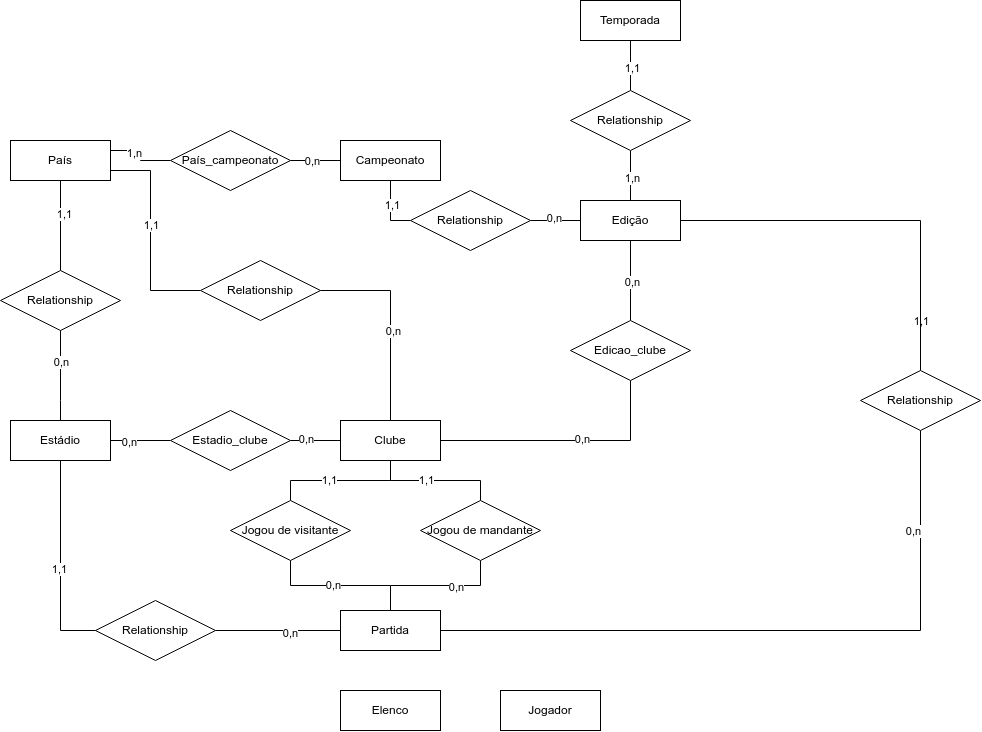

The diagram above was exported from draw.io. Its source (the exported page's mxGraphModel, read from the mxfile embedded in the PNG):
<mxGraphModel dx="1477" dy="651" grid="1" gridSize="10" guides="1" tooltips="1" connect="1" arrows="1" fold="1" page="1" pageScale="1" pageWidth="827" pageHeight="1169" math="0" shadow="0">
  <root>
    <mxCell id="0" />
    <mxCell id="1" parent="0" />
    <mxCell id="DVxih_do49LNcKvW1eOE-18" style="edgeStyle=orthogonalEdgeStyle;rounded=0;orthogonalLoop=1;jettySize=auto;html=1;endArrow=none;endFill=0;exitX=1;exitY=0.25;exitDx=0;exitDy=0;" parent="1" source="DVxih_do49LNcKvW1eOE-14" target="DVxih_do49LNcKvW1eOE-17" edge="1">
      <mxGeometry relative="1" as="geometry" />
    </mxCell>
    <mxCell id="DVxih_do49LNcKvW1eOE-21" value="1,n" style="edgeLabel;html=1;align=center;verticalAlign=middle;resizable=0;points=[];" parent="DVxih_do49LNcKvW1eOE-18" vertex="1" connectable="0">
      <mxGeometry x="-0.3598" y="-2" relative="1" as="geometry">
        <mxPoint as="offset" />
      </mxGeometry>
    </mxCell>
    <mxCell id="DVxih_do49LNcKvW1eOE-14" value="País" style="whiteSpace=wrap;html=1;align=center;" parent="1" vertex="1">
      <mxGeometry x="20" y="230" width="100" height="40" as="geometry" />
    </mxCell>
    <mxCell id="RqUicOI7TiJI8YXZ8y7m-11" style="edgeStyle=orthogonalEdgeStyle;rounded=0;orthogonalLoop=1;jettySize=auto;html=1;entryX=0;entryY=0.5;entryDx=0;entryDy=0;endArrow=none;endFill=0;" edge="1" parent="1" source="DVxih_do49LNcKvW1eOE-16" target="RqUicOI7TiJI8YXZ8y7m-10">
      <mxGeometry relative="1" as="geometry">
        <Array as="points">
          <mxPoint x="400" y="310" />
        </Array>
      </mxGeometry>
    </mxCell>
    <mxCell id="RqUicOI7TiJI8YXZ8y7m-14" value="1,1" style="edgeLabel;html=1;align=center;verticalAlign=middle;resizable=0;points=[];" vertex="1" connectable="0" parent="RqUicOI7TiJI8YXZ8y7m-11">
      <mxGeometry x="-0.2" y="1" relative="1" as="geometry">
        <mxPoint as="offset" />
      </mxGeometry>
    </mxCell>
    <mxCell id="DVxih_do49LNcKvW1eOE-16" value="Campeonato" style="whiteSpace=wrap;html=1;align=center;" parent="1" vertex="1">
      <mxGeometry x="350" y="230" width="100" height="40" as="geometry" />
    </mxCell>
    <mxCell id="DVxih_do49LNcKvW1eOE-17" value="País_campeonato" style="shape=rhombus;perimeter=rhombusPerimeter;whiteSpace=wrap;html=1;align=center;" parent="1" vertex="1">
      <mxGeometry x="180" y="220" width="120" height="60" as="geometry" />
    </mxCell>
    <mxCell id="DVxih_do49LNcKvW1eOE-24" style="edgeStyle=orthogonalEdgeStyle;rounded=0;orthogonalLoop=1;jettySize=auto;html=1;exitX=0;exitY=0.5;exitDx=0;exitDy=0;endArrow=none;endFill=0;" parent="1" source="DVxih_do49LNcKvW1eOE-16" target="DVxih_do49LNcKvW1eOE-17" edge="1">
      <mxGeometry relative="1" as="geometry">
        <mxPoint x="330" y="220" as="sourcePoint" />
      </mxGeometry>
    </mxCell>
    <mxCell id="DVxih_do49LNcKvW1eOE-39" value="0,n" style="edgeLabel;html=1;align=center;verticalAlign=middle;resizable=0;points=[];" parent="DVxih_do49LNcKvW1eOE-24" vertex="1" connectable="0">
      <mxGeometry x="0.1333" y="-3" relative="1" as="geometry">
        <mxPoint y="3" as="offset" />
      </mxGeometry>
    </mxCell>
    <mxCell id="RqUicOI7TiJI8YXZ8y7m-17" style="edgeStyle=orthogonalEdgeStyle;rounded=0;orthogonalLoop=1;jettySize=auto;html=1;entryX=0.5;entryY=0;entryDx=0;entryDy=0;endArrow=none;endFill=0;" edge="1" parent="1" source="DVxih_do49LNcKvW1eOE-22" target="RqUicOI7TiJI8YXZ8y7m-15">
      <mxGeometry relative="1" as="geometry" />
    </mxCell>
    <mxCell id="RqUicOI7TiJI8YXZ8y7m-19" value="1,1" style="edgeLabel;html=1;align=center;verticalAlign=middle;resizable=0;points=[];" vertex="1" connectable="0" parent="RqUicOI7TiJI8YXZ8y7m-17">
      <mxGeometry x="0.0667" y="1" relative="1" as="geometry">
        <mxPoint as="offset" />
      </mxGeometry>
    </mxCell>
    <mxCell id="DVxih_do49LNcKvW1eOE-22" value="Temporada" style="whiteSpace=wrap;html=1;align=center;" parent="1" vertex="1">
      <mxGeometry x="590" y="90" width="100" height="40" as="geometry" />
    </mxCell>
    <mxCell id="DVxih_do49LNcKvW1eOE-50" style="edgeStyle=orthogonalEdgeStyle;rounded=0;orthogonalLoop=1;jettySize=auto;html=1;endArrow=none;endFill=0;entryX=1;entryY=0.5;entryDx=0;entryDy=0;exitX=0.5;exitY=0;exitDx=0;exitDy=0;" parent="1" source="DVxih_do49LNcKvW1eOE-44" target="DVxih_do49LNcKvW1eOE-49" edge="1">
      <mxGeometry relative="1" as="geometry">
        <mxPoint x="440" y="460" as="sourcePoint" />
        <mxPoint x="370" y="330" as="targetPoint" />
        <Array as="points">
          <mxPoint x="400" y="380" />
        </Array>
      </mxGeometry>
    </mxCell>
    <mxCell id="DVxih_do49LNcKvW1eOE-53" value="0,n" style="edgeLabel;html=1;align=center;verticalAlign=middle;resizable=0;points=[];" parent="DVxih_do49LNcKvW1eOE-50" vertex="1" connectable="0">
      <mxGeometry x="-0.0951" y="-2" relative="1" as="geometry">
        <mxPoint as="offset" />
      </mxGeometry>
    </mxCell>
    <mxCell id="DVxih_do49LNcKvW1eOE-58" style="edgeStyle=orthogonalEdgeStyle;rounded=0;orthogonalLoop=1;jettySize=auto;html=1;entryX=0.5;entryY=0;entryDx=0;entryDy=0;endArrow=none;endFill=0;" parent="1" source="DVxih_do49LNcKvW1eOE-44" target="DVxih_do49LNcKvW1eOE-56" edge="1">
      <mxGeometry relative="1" as="geometry" />
    </mxCell>
    <mxCell id="DVxih_do49LNcKvW1eOE-67" value="1,1" style="edgeLabel;html=1;align=center;verticalAlign=middle;resizable=0;points=[];" parent="DVxih_do49LNcKvW1eOE-58" vertex="1" connectable="0">
      <mxGeometry x="0.1652" y="-1" relative="1" as="geometry">
        <mxPoint as="offset" />
      </mxGeometry>
    </mxCell>
    <mxCell id="DVxih_do49LNcKvW1eOE-60" style="edgeStyle=orthogonalEdgeStyle;rounded=0;orthogonalLoop=1;jettySize=auto;html=1;endArrow=none;endFill=0;entryX=0.5;entryY=0;entryDx=0;entryDy=0;exitX=0.5;exitY=1;exitDx=0;exitDy=0;" parent="1" source="DVxih_do49LNcKvW1eOE-44" target="DVxih_do49LNcKvW1eOE-57" edge="1">
      <mxGeometry relative="1" as="geometry" />
    </mxCell>
    <mxCell id="DVxih_do49LNcKvW1eOE-68" value="1,1" style="edgeLabel;html=1;align=center;verticalAlign=middle;resizable=0;points=[];" parent="DVxih_do49LNcKvW1eOE-60" vertex="1" connectable="0">
      <mxGeometry x="-0.1434" y="1" relative="1" as="geometry">
        <mxPoint as="offset" />
      </mxGeometry>
    </mxCell>
    <mxCell id="RqUicOI7TiJI8YXZ8y7m-21" style="edgeStyle=orthogonalEdgeStyle;rounded=0;orthogonalLoop=1;jettySize=auto;html=1;entryX=0.5;entryY=1;entryDx=0;entryDy=0;endArrow=none;endFill=0;exitX=1;exitY=0.5;exitDx=0;exitDy=0;" edge="1" parent="1" source="DVxih_do49LNcKvW1eOE-44" target="RqUicOI7TiJI8YXZ8y7m-22">
      <mxGeometry relative="1" as="geometry">
        <mxPoint x="640" y="470" as="targetPoint" />
      </mxGeometry>
    </mxCell>
    <mxCell id="RqUicOI7TiJI8YXZ8y7m-25" value="0,n" style="edgeLabel;html=1;align=center;verticalAlign=middle;resizable=0;points=[];" vertex="1" connectable="0" parent="RqUicOI7TiJI8YXZ8y7m-21">
      <mxGeometry x="0.1333" y="2" relative="1" as="geometry">
        <mxPoint as="offset" />
      </mxGeometry>
    </mxCell>
    <mxCell id="DVxih_do49LNcKvW1eOE-44" value="Clube" style="whiteSpace=wrap;html=1;align=center;" parent="1" vertex="1">
      <mxGeometry x="350" y="510" width="100" height="40" as="geometry" />
    </mxCell>
    <mxCell id="DVxih_do49LNcKvW1eOE-51" style="edgeStyle=orthogonalEdgeStyle;rounded=0;orthogonalLoop=1;jettySize=auto;html=1;endArrow=none;endFill=0;exitX=0;exitY=0.5;exitDx=0;exitDy=0;entryX=1;entryY=0.75;entryDx=0;entryDy=0;" parent="1" source="DVxih_do49LNcKvW1eOE-49" target="DVxih_do49LNcKvW1eOE-14" edge="1">
      <mxGeometry relative="1" as="geometry">
        <Array as="points">
          <mxPoint x="160" y="380" />
          <mxPoint x="160" y="260" />
        </Array>
      </mxGeometry>
    </mxCell>
    <mxCell id="DVxih_do49LNcKvW1eOE-52" value="1,1" style="edgeLabel;html=1;align=center;verticalAlign=middle;resizable=0;points=[];" parent="DVxih_do49LNcKvW1eOE-51" vertex="1" connectable="0">
      <mxGeometry x="0.1017" relative="1" as="geometry">
        <mxPoint as="offset" />
      </mxGeometry>
    </mxCell>
    <mxCell id="DVxih_do49LNcKvW1eOE-49" value="Relationship" style="shape=rhombus;perimeter=rhombusPerimeter;whiteSpace=wrap;html=1;align=center;" parent="1" vertex="1">
      <mxGeometry x="210" y="350" width="120" height="60" as="geometry" />
    </mxCell>
    <mxCell id="YWX6sTPGv2kubYQZJfxd-3" style="edgeStyle=orthogonalEdgeStyle;rounded=0;orthogonalLoop=1;jettySize=auto;html=1;entryX=0.5;entryY=1;entryDx=0;entryDy=0;endArrow=none;endFill=0;exitX=1;exitY=0.5;exitDx=0;exitDy=0;" parent="1" source="DVxih_do49LNcKvW1eOE-54" target="YWX6sTPGv2kubYQZJfxd-4" edge="1">
      <mxGeometry relative="1" as="geometry">
        <Array as="points">
          <mxPoint x="930" y="720" />
        </Array>
      </mxGeometry>
    </mxCell>
    <mxCell id="YWX6sTPGv2kubYQZJfxd-5" value="1,1" style="edgeLabel;html=1;align=center;verticalAlign=middle;resizable=0;points=[];" parent="YWX6sTPGv2kubYQZJfxd-3" vertex="1" connectable="0">
      <mxGeometry x="0.4021" y="-1" relative="1" as="geometry">
        <mxPoint x="3" y="-311" as="offset" />
      </mxGeometry>
    </mxCell>
    <mxCell id="YWX6sTPGv2kubYQZJfxd-6" value="0,n" style="edgeLabel;html=1;align=center;verticalAlign=middle;resizable=0;points=[];" parent="YWX6sTPGv2kubYQZJfxd-3" vertex="1" connectable="0">
      <mxGeometry x="-0.2928" y="2" relative="1" as="geometry">
        <mxPoint x="232" y="-98" as="offset" />
      </mxGeometry>
    </mxCell>
    <mxCell id="DVxih_do49LNcKvW1eOE-54" value="Partida" style="whiteSpace=wrap;html=1;align=center;" parent="1" vertex="1">
      <mxGeometry x="350" y="700" width="100" height="40" as="geometry" />
    </mxCell>
    <mxCell id="DVxih_do49LNcKvW1eOE-59" style="edgeStyle=orthogonalEdgeStyle;rounded=0;orthogonalLoop=1;jettySize=auto;html=1;endArrow=none;endFill=0;" parent="1" source="DVxih_do49LNcKvW1eOE-56" target="DVxih_do49LNcKvW1eOE-54" edge="1">
      <mxGeometry relative="1" as="geometry" />
    </mxCell>
    <mxCell id="DVxih_do49LNcKvW1eOE-65" value="0,n" style="edgeLabel;html=1;align=center;verticalAlign=middle;resizable=0;points=[];" parent="DVxih_do49LNcKvW1eOE-59" vertex="1" connectable="0">
      <mxGeometry x="-0.0985" y="1" relative="1" as="geometry">
        <mxPoint as="offset" />
      </mxGeometry>
    </mxCell>
    <mxCell id="DVxih_do49LNcKvW1eOE-56" value="Jogou de visitante" style="shape=rhombus;perimeter=rhombusPerimeter;whiteSpace=wrap;html=1;align=center;" parent="1" vertex="1">
      <mxGeometry x="240" y="590" width="120" height="60" as="geometry" />
    </mxCell>
    <mxCell id="DVxih_do49LNcKvW1eOE-61" style="edgeStyle=orthogonalEdgeStyle;rounded=0;orthogonalLoop=1;jettySize=auto;html=1;endArrow=none;endFill=0;entryX=0.5;entryY=0;entryDx=0;entryDy=0;exitX=0.5;exitY=1;exitDx=0;exitDy=0;" parent="1" source="DVxih_do49LNcKvW1eOE-57" target="DVxih_do49LNcKvW1eOE-54" edge="1">
      <mxGeometry relative="1" as="geometry" />
    </mxCell>
    <mxCell id="DVxih_do49LNcKvW1eOE-66" value="0,n" style="edgeLabel;html=1;align=center;verticalAlign=middle;resizable=0;points=[];" parent="DVxih_do49LNcKvW1eOE-61" vertex="1" connectable="0">
      <mxGeometry x="-0.29" y="1" relative="1" as="geometry">
        <mxPoint as="offset" />
      </mxGeometry>
    </mxCell>
    <mxCell id="DVxih_do49LNcKvW1eOE-57" value="Jogou de mandante" style="shape=rhombus;perimeter=rhombusPerimeter;whiteSpace=wrap;html=1;align=center;" parent="1" vertex="1">
      <mxGeometry x="430" y="590" width="120" height="60" as="geometry" />
    </mxCell>
    <mxCell id="DVxih_do49LNcKvW1eOE-71" value="Elenco" style="whiteSpace=wrap;html=1;align=center;" parent="1" vertex="1">
      <mxGeometry x="350" y="780" width="100" height="40" as="geometry" />
    </mxCell>
    <mxCell id="YWX6sTPGv2kubYQZJfxd-1" value="Jogador" style="whiteSpace=wrap;html=1;align=center;" parent="1" vertex="1">
      <mxGeometry x="510" y="780" width="100" height="40" as="geometry" />
    </mxCell>
    <mxCell id="YWX6sTPGv2kubYQZJfxd-8" style="edgeStyle=orthogonalEdgeStyle;rounded=0;orthogonalLoop=1;jettySize=auto;html=1;entryX=0;entryY=0.5;entryDx=0;entryDy=0;endArrow=none;endFill=0;" parent="1" source="YWX6sTPGv2kubYQZJfxd-2" target="YWX6sTPGv2kubYQZJfxd-7" edge="1">
      <mxGeometry relative="1" as="geometry" />
    </mxCell>
    <mxCell id="YWX6sTPGv2kubYQZJfxd-10" value="0,n" style="edgeLabel;html=1;align=center;verticalAlign=middle;resizable=0;points=[];" parent="YWX6sTPGv2kubYQZJfxd-8" vertex="1" connectable="0">
      <mxGeometry x="-0.4" y="-1" relative="1" as="geometry">
        <mxPoint as="offset" />
      </mxGeometry>
    </mxCell>
    <mxCell id="RqUicOI7TiJI8YXZ8y7m-1" style="edgeStyle=orthogonalEdgeStyle;rounded=0;orthogonalLoop=1;jettySize=auto;html=1;exitX=0.5;exitY=1;exitDx=0;exitDy=0;entryX=0;entryY=0.5;entryDx=0;entryDy=0;endArrow=none;endFill=0;" edge="1" parent="1" source="YWX6sTPGv2kubYQZJfxd-2" target="RqUicOI7TiJI8YXZ8y7m-2">
      <mxGeometry relative="1" as="geometry">
        <mxPoint x="165" y="660" as="targetPoint" />
        <Array as="points">
          <mxPoint x="70" y="720" />
        </Array>
      </mxGeometry>
    </mxCell>
    <mxCell id="RqUicOI7TiJI8YXZ8y7m-4" value="1,1" style="edgeLabel;html=1;align=center;verticalAlign=middle;resizable=0;points=[];" vertex="1" connectable="0" parent="RqUicOI7TiJI8YXZ8y7m-1">
      <mxGeometry x="0.0642" y="-2" relative="1" as="geometry">
        <mxPoint as="offset" />
      </mxGeometry>
    </mxCell>
    <mxCell id="YWX6sTPGv2kubYQZJfxd-2" value="Estádio" style="whiteSpace=wrap;html=1;align=center;" parent="1" vertex="1">
      <mxGeometry x="20" y="510" width="100" height="40" as="geometry" />
    </mxCell>
    <mxCell id="RqUicOI7TiJI8YXZ8y7m-7" style="edgeStyle=orthogonalEdgeStyle;rounded=0;orthogonalLoop=1;jettySize=auto;html=1;entryX=1;entryY=0.5;entryDx=0;entryDy=0;endArrow=none;endFill=0;exitX=0.5;exitY=0;exitDx=0;exitDy=0;" edge="1" parent="1" source="YWX6sTPGv2kubYQZJfxd-4" target="RqUicOI7TiJI8YXZ8y7m-6">
      <mxGeometry relative="1" as="geometry">
        <Array as="points">
          <mxPoint x="930" y="310" />
        </Array>
      </mxGeometry>
    </mxCell>
    <mxCell id="YWX6sTPGv2kubYQZJfxd-4" value="Relationship" style="shape=rhombus;perimeter=rhombusPerimeter;whiteSpace=wrap;html=1;align=center;" parent="1" vertex="1">
      <mxGeometry x="870" y="460" width="120" height="60" as="geometry" />
    </mxCell>
    <mxCell id="YWX6sTPGv2kubYQZJfxd-9" style="edgeStyle=orthogonalEdgeStyle;rounded=0;orthogonalLoop=1;jettySize=auto;html=1;entryX=0;entryY=0.5;entryDx=0;entryDy=0;endArrow=none;endFill=0;" parent="1" source="YWX6sTPGv2kubYQZJfxd-7" target="DVxih_do49LNcKvW1eOE-44" edge="1">
      <mxGeometry relative="1" as="geometry" />
    </mxCell>
    <mxCell id="YWX6sTPGv2kubYQZJfxd-11" value="0,n" style="edgeLabel;html=1;align=center;verticalAlign=middle;resizable=0;points=[];" parent="YWX6sTPGv2kubYQZJfxd-9" vertex="1" connectable="0">
      <mxGeometry x="-0.3882" y="2" relative="1" as="geometry">
        <mxPoint as="offset" />
      </mxGeometry>
    </mxCell>
    <mxCell id="YWX6sTPGv2kubYQZJfxd-7" value="Estadio_clube" style="shape=rhombus;perimeter=rhombusPerimeter;whiteSpace=wrap;html=1;align=center;" parent="1" vertex="1">
      <mxGeometry x="180" y="500" width="120" height="60" as="geometry" />
    </mxCell>
    <mxCell id="YWX6sTPGv2kubYQZJfxd-14" style="edgeStyle=orthogonalEdgeStyle;rounded=0;orthogonalLoop=1;jettySize=auto;html=1;entryX=0.5;entryY=0;entryDx=0;entryDy=0;endArrow=none;endFill=0;" parent="1" source="YWX6sTPGv2kubYQZJfxd-13" target="YWX6sTPGv2kubYQZJfxd-2" edge="1">
      <mxGeometry relative="1" as="geometry">
        <Array as="points">
          <mxPoint x="70" y="490" />
        </Array>
      </mxGeometry>
    </mxCell>
    <mxCell id="YWX6sTPGv2kubYQZJfxd-17" value="0,n" style="edgeLabel;html=1;align=center;verticalAlign=middle;resizable=0;points=[];" parent="YWX6sTPGv2kubYQZJfxd-14" vertex="1" connectable="0">
      <mxGeometry x="-0.3" relative="1" as="geometry">
        <mxPoint as="offset" />
      </mxGeometry>
    </mxCell>
    <mxCell id="YWX6sTPGv2kubYQZJfxd-15" style="edgeStyle=orthogonalEdgeStyle;rounded=0;orthogonalLoop=1;jettySize=auto;html=1;entryX=0.5;entryY=1;entryDx=0;entryDy=0;endArrow=none;endFill=0;" parent="1" source="YWX6sTPGv2kubYQZJfxd-13" target="DVxih_do49LNcKvW1eOE-14" edge="1">
      <mxGeometry relative="1" as="geometry" />
    </mxCell>
    <mxCell id="YWX6sTPGv2kubYQZJfxd-16" value="1,1" style="edgeLabel;html=1;align=center;verticalAlign=middle;resizable=0;points=[];" parent="YWX6sTPGv2kubYQZJfxd-15" vertex="1" connectable="0">
      <mxGeometry x="0.28" y="-3" relative="1" as="geometry">
        <mxPoint as="offset" />
      </mxGeometry>
    </mxCell>
    <mxCell id="YWX6sTPGv2kubYQZJfxd-13" value="Relationship" style="shape=rhombus;perimeter=rhombusPerimeter;whiteSpace=wrap;html=1;align=center;" parent="1" vertex="1">
      <mxGeometry x="10" y="360" width="120" height="60" as="geometry" />
    </mxCell>
    <mxCell id="RqUicOI7TiJI8YXZ8y7m-3" style="edgeStyle=orthogonalEdgeStyle;rounded=0;orthogonalLoop=1;jettySize=auto;html=1;entryX=0;entryY=0.5;entryDx=0;entryDy=0;endArrow=none;endFill=0;" edge="1" parent="1" source="RqUicOI7TiJI8YXZ8y7m-2" target="DVxih_do49LNcKvW1eOE-54">
      <mxGeometry relative="1" as="geometry" />
    </mxCell>
    <mxCell id="RqUicOI7TiJI8YXZ8y7m-5" value="0,n" style="edgeLabel;html=1;align=center;verticalAlign=middle;resizable=0;points=[];" vertex="1" connectable="0" parent="RqUicOI7TiJI8YXZ8y7m-3">
      <mxGeometry x="0.1893" y="-2" relative="1" as="geometry">
        <mxPoint as="offset" />
      </mxGeometry>
    </mxCell>
    <mxCell id="RqUicOI7TiJI8YXZ8y7m-2" value="Relationship" style="shape=rhombus;perimeter=rhombusPerimeter;whiteSpace=wrap;html=1;align=center;" vertex="1" parent="1">
      <mxGeometry x="105" y="690" width="120" height="60" as="geometry" />
    </mxCell>
    <mxCell id="RqUicOI7TiJI8YXZ8y7m-6" value="Edição" style="whiteSpace=wrap;html=1;align=center;" vertex="1" parent="1">
      <mxGeometry x="590" y="290" width="100" height="40" as="geometry" />
    </mxCell>
    <mxCell id="RqUicOI7TiJI8YXZ8y7m-12" style="edgeStyle=orthogonalEdgeStyle;rounded=0;orthogonalLoop=1;jettySize=auto;html=1;entryX=0;entryY=0.5;entryDx=0;entryDy=0;endArrow=none;endFill=0;exitX=1;exitY=0.5;exitDx=0;exitDy=0;" edge="1" parent="1" source="RqUicOI7TiJI8YXZ8y7m-10" target="RqUicOI7TiJI8YXZ8y7m-6">
      <mxGeometry relative="1" as="geometry" />
    </mxCell>
    <mxCell id="RqUicOI7TiJI8YXZ8y7m-13" value="0,n" style="edgeLabel;html=1;align=center;verticalAlign=middle;resizable=0;points=[];" vertex="1" connectable="0" parent="RqUicOI7TiJI8YXZ8y7m-12">
      <mxGeometry x="-0.1" relative="1" as="geometry">
        <mxPoint y="-3" as="offset" />
      </mxGeometry>
    </mxCell>
    <mxCell id="RqUicOI7TiJI8YXZ8y7m-10" value="Relationship" style="shape=rhombus;perimeter=rhombusPerimeter;whiteSpace=wrap;html=1;align=center;" vertex="1" parent="1">
      <mxGeometry x="420" y="280" width="120" height="60" as="geometry" />
    </mxCell>
    <mxCell id="RqUicOI7TiJI8YXZ8y7m-18" style="edgeStyle=orthogonalEdgeStyle;rounded=0;orthogonalLoop=1;jettySize=auto;html=1;entryX=0.5;entryY=0;entryDx=0;entryDy=0;endArrow=none;endFill=0;" edge="1" parent="1" source="RqUicOI7TiJI8YXZ8y7m-15" target="RqUicOI7TiJI8YXZ8y7m-6">
      <mxGeometry relative="1" as="geometry" />
    </mxCell>
    <mxCell id="RqUicOI7TiJI8YXZ8y7m-20" value="1,n" style="edgeLabel;html=1;align=center;verticalAlign=middle;resizable=0;points=[];" vertex="1" connectable="0" parent="RqUicOI7TiJI8YXZ8y7m-18">
      <mxGeometry x="0.0833" y="1" relative="1" as="geometry">
        <mxPoint as="offset" />
      </mxGeometry>
    </mxCell>
    <mxCell id="RqUicOI7TiJI8YXZ8y7m-15" value="Relationship" style="shape=rhombus;perimeter=rhombusPerimeter;whiteSpace=wrap;html=1;align=center;" vertex="1" parent="1">
      <mxGeometry x="580" y="180" width="120" height="60" as="geometry" />
    </mxCell>
    <mxCell id="RqUicOI7TiJI8YXZ8y7m-23" style="edgeStyle=orthogonalEdgeStyle;rounded=0;orthogonalLoop=1;jettySize=auto;html=1;entryX=0.5;entryY=1;entryDx=0;entryDy=0;endArrow=none;endFill=0;exitX=0.5;exitY=0;exitDx=0;exitDy=0;" edge="1" parent="1" source="RqUicOI7TiJI8YXZ8y7m-22" target="RqUicOI7TiJI8YXZ8y7m-6">
      <mxGeometry relative="1" as="geometry" />
    </mxCell>
    <mxCell id="RqUicOI7TiJI8YXZ8y7m-24" value="0,n" style="edgeLabel;html=1;align=center;verticalAlign=middle;resizable=0;points=[];" vertex="1" connectable="0" parent="RqUicOI7TiJI8YXZ8y7m-23">
      <mxGeometry x="-0.02" y="-1" relative="1" as="geometry">
        <mxPoint as="offset" />
      </mxGeometry>
    </mxCell>
    <mxCell id="RqUicOI7TiJI8YXZ8y7m-22" value="Edicao_clube" style="shape=rhombus;perimeter=rhombusPerimeter;whiteSpace=wrap;html=1;align=center;" vertex="1" parent="1">
      <mxGeometry x="580" y="410" width="120" height="60" as="geometry" />
    </mxCell>
  </root>
</mxGraphModel>